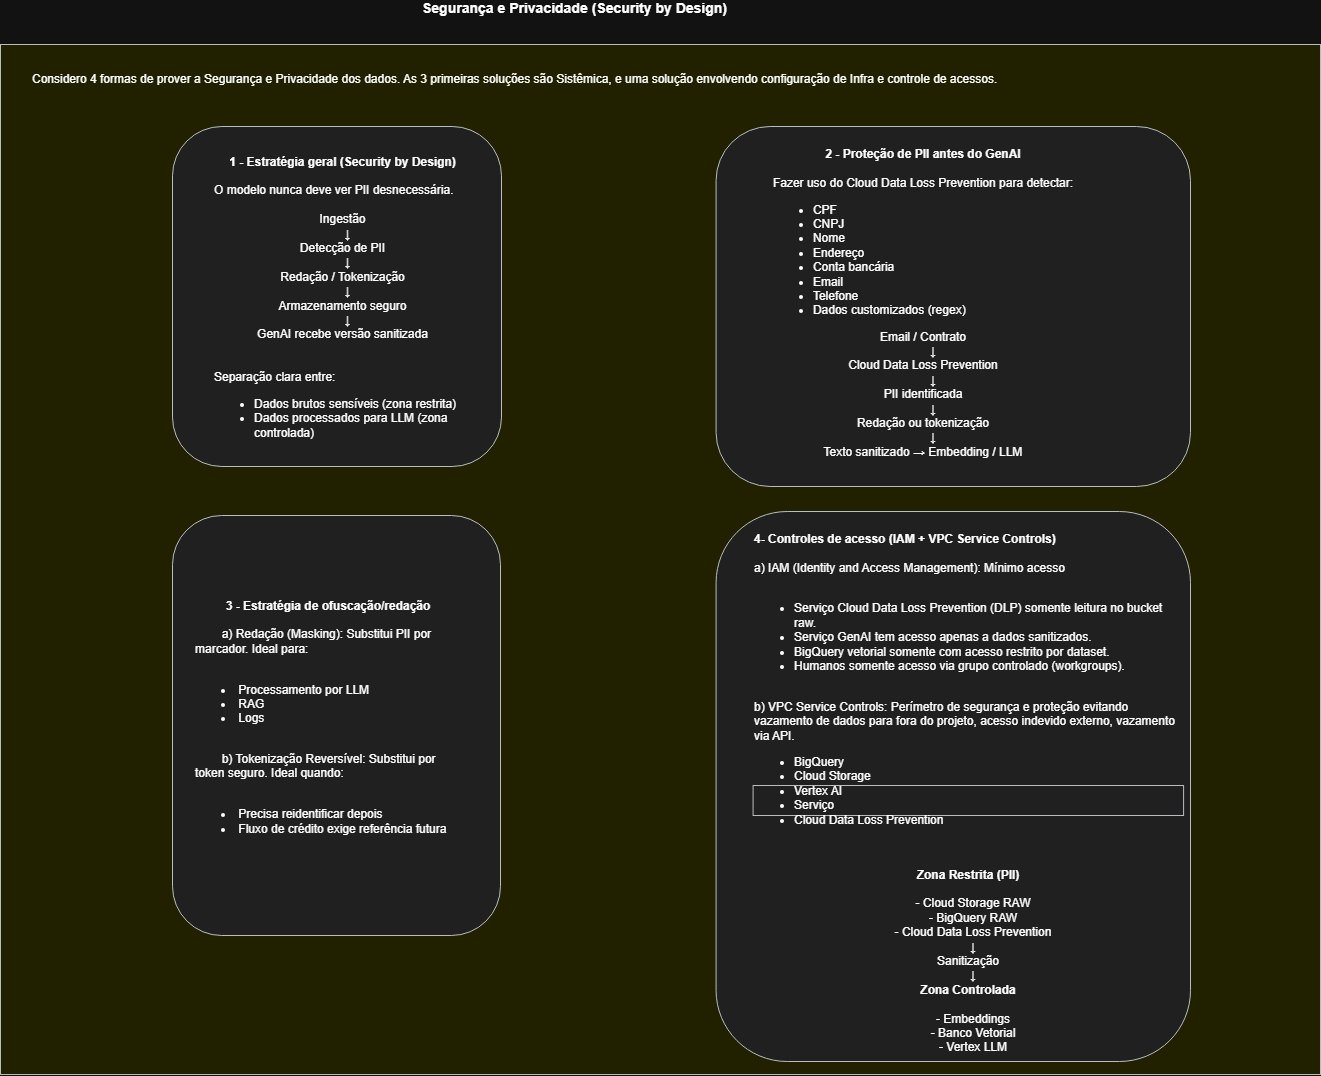

The diagram above was exported from draw.io. Its source (the exported page's mxGraphModel, read from the mxfile embedded in the PNG):
<mxGraphModel dx="1733" dy="-78" grid="1" gridSize="10" guides="1" tooltips="1" connect="1" arrows="1" fold="1" page="1" pageScale="1" pageWidth="827" pageHeight="1169" math="0" shadow="0">
  <root>
    <mxCell id="0" />
    <mxCell id="1" parent="0" />
    <mxCell id="qTf5klSm3T3D4fTxh35e-1" parent="1" style="rounded=0;whiteSpace=wrap;html=1;fillColor=#ffff88;strokeColor=#36393d;" value="" vertex="1">
      <mxGeometry height="1030" width="1320" x="80" y="1230" as="geometry" />
    </mxCell>
    <mxCell id="7uIm9pzK7ymgNPtDu2-A-227" parent="1" style="rounded=1;whiteSpace=wrap;html=1;fillColor=#eeeeee;strokeColor=#36393d;" value="" vertex="1">
      <mxGeometry height="550" width="474.41" x="795.59" y="1697" as="geometry" />
    </mxCell>
    <mxCell id="7uIm9pzK7ymgNPtDu2-A-226" parent="1" style="rounded=1;whiteSpace=wrap;html=1;fillColor=#eeeeee;strokeColor=#36393d;" value="" vertex="1">
      <mxGeometry height="420" width="328" x="252" y="1701" as="geometry" />
    </mxCell>
    <mxCell id="7uIm9pzK7ymgNPtDu2-A-225" parent="1" style="rounded=1;whiteSpace=wrap;html=1;fillColor=#eeeeee;strokeColor=#36393d;" value="" vertex="1">
      <mxGeometry height="360" width="474.41" x="795.59" y="1312" as="geometry" />
    </mxCell>
    <mxCell id="7uIm9pzK7ymgNPtDu2-A-224" parent="1" style="rounded=1;whiteSpace=wrap;html=1;fillColor=#eeeeee;strokeColor=#36393d;" value="" vertex="1">
      <mxGeometry height="340" width="329" x="252" y="1312" as="geometry" />
    </mxCell>
    <mxCell id="7uIm9pzK7ymgNPtDu2-A-118" parent="1" style="text;html=1;whiteSpace=wrap;strokeColor=none;fillColor=none;align=center;verticalAlign=middle;rounded=0;" value="&lt;font style=&quot;font-size: 14px;&quot;&gt;&lt;b&gt;Segurança e Privacidade (Security by Design)  &lt;/b&gt;&lt;/font&gt;&lt;div&gt;&lt;br&gt;&lt;/div&gt;" vertex="1">
      <mxGeometry height="30" width="371.32" x="468.68" y="1186" as="geometry" />
    </mxCell>
    <mxCell id="7uIm9pzK7ymgNPtDu2-A-120" parent="1" style="text;html=1;whiteSpace=wrap;strokeColor=none;fillColor=none;align=left;verticalAlign=middle;rounded=0;" value="&lt;div style=&quot;text-align: center;&quot;&gt;&lt;b&gt;1 - Estratégia geral (Security by Design)&lt;/b&gt;&lt;/div&gt;&lt;div style=&quot;&quot;&gt;&lt;br&gt;O modelo nunca deve ver PII desnecessária.&lt;/div&gt;&lt;div&gt;&lt;br&gt;&lt;/div&gt;&lt;div style=&quot;text-align: center;&quot;&gt;Ingestão&lt;/div&gt;&lt;div style=&quot;text-align: center;&quot;&gt;&amp;nbsp; &amp;nbsp;↓&lt;/div&gt;&lt;div style=&quot;text-align: center;&quot;&gt;Detecção de PII&lt;/div&gt;&lt;div style=&quot;text-align: center;&quot;&gt;&amp;nbsp; &amp;nbsp;↓&lt;/div&gt;&lt;div style=&quot;text-align: center;&quot;&gt;Redação / Tokenização&lt;/div&gt;&lt;div style=&quot;text-align: center;&quot;&gt;&amp;nbsp; &amp;nbsp;↓&lt;/div&gt;&lt;div style=&quot;text-align: center;&quot;&gt;Armazenamento seguro&lt;/div&gt;&lt;div style=&quot;text-align: center;&quot;&gt;&amp;nbsp; &amp;nbsp;↓&lt;/div&gt;&lt;div style=&quot;text-align: center;&quot;&gt;GenAI recebe versão sanitizada&lt;/div&gt;&lt;div style=&quot;text-align: center;&quot;&gt;&lt;br&gt;&lt;/div&gt;&lt;div&gt;&lt;br&gt;Separação clara entre:&lt;/div&gt;&lt;div&gt;&lt;ul&gt;&lt;li&gt;Dados brutos sensíveis (zona restrita)&lt;/li&gt;&lt;li&gt;&lt;span style=&quot;background-color: transparent; color: light-dark(rgb(0, 0, 0), rgb(255, 255, 255));&quot;&gt;Dados processados para LLM (zona controlada)&lt;/span&gt;&lt;/li&gt;&lt;/ul&gt;&lt;/div&gt;&lt;div&gt;&lt;br&gt;&lt;/div&gt;" vertex="1">
      <mxGeometry height="30" width="259" x="292" y="1481" as="geometry" />
    </mxCell>
    <mxCell id="7uIm9pzK7ymgNPtDu2-A-132" parent="1" style="text;html=1;whiteSpace=wrap;strokeColor=none;fillColor=none;align=center;verticalAlign=middle;rounded=0;" value="&lt;span style=&quot;background-color: transparent;&quot;&gt;&lt;b style=&quot;color: light-dark(rgb(0, 0, 0), rgb(255, 255, 255));&quot;&gt;2 - Proteção de PII antes do GenAI&lt;/b&gt;&lt;br&gt;&lt;div style=&quot;text-align: left;&quot;&gt;&lt;br&gt;&lt;/div&gt;&lt;div style=&quot;text-align: left;&quot;&gt;Fazer uso do Cloud Data Loss Prevention para detectar:&lt;/div&gt;&lt;div style=&quot;text-align: left;&quot;&gt;&lt;ul&gt;&lt;li&gt;CPF&lt;/li&gt;&lt;li&gt;CNPJ&lt;/li&gt;&lt;li&gt;Nome&lt;/li&gt;&lt;li&gt;Endereço&lt;/li&gt;&lt;li&gt;Conta bancária&lt;/li&gt;&lt;li&gt;Email&lt;/li&gt;&lt;li&gt;Telefone&lt;/li&gt;&lt;li&gt;Dados customizados (regex)&lt;/li&gt;&lt;/ul&gt;&lt;/div&gt;&lt;div style=&quot;&quot;&gt;&lt;div style=&quot;&quot;&gt;Email / Contrato&lt;/div&gt;&lt;div style=&quot;&quot;&gt;&amp;nbsp; &amp;nbsp; &amp;nbsp; ↓&lt;/div&gt;&lt;div style=&quot;&quot;&gt;Cloud Data Loss Prevention&lt;/div&gt;&lt;div style=&quot;&quot;&gt;&amp;nbsp; &amp;nbsp; &amp;nbsp; ↓&lt;/div&gt;&lt;div style=&quot;&quot;&gt;PII identificada&lt;/div&gt;&lt;div style=&quot;&quot;&gt;&amp;nbsp; &amp;nbsp; &amp;nbsp; ↓&lt;/div&gt;&lt;div style=&quot;&quot;&gt;Redação ou tokenização&lt;/div&gt;&lt;div style=&quot;&quot;&gt;&amp;nbsp; &amp;nbsp; &amp;nbsp; ↓&lt;/div&gt;&lt;div style=&quot;&quot;&gt;Texto sanitizado → Embedding / LLM&lt;/div&gt;&lt;div style=&quot;font-weight: bold;&quot;&gt;&lt;br&gt;&lt;/div&gt;&lt;/div&gt;&lt;/span&gt;" vertex="1">
      <mxGeometry height="30" width="316.41" x="844.59" y="1481" as="geometry" />
    </mxCell>
    <mxCell id="7uIm9pzK7ymgNPtDu2-A-221" parent="1" style="text;html=1;whiteSpace=wrap;strokeColor=none;fillColor=none;align=left;verticalAlign=middle;rounded=0;" value="&lt;div style=&quot;text-align: center;&quot;&gt;&lt;b&gt;3 - Estratégia de ofuscação/redação&lt;/b&gt;&lt;/div&gt;&lt;div style=&quot;&quot;&gt;&lt;div&gt;&lt;br&gt;&lt;span style=&quot;white-space: pre;&quot;&gt;&#09;&lt;/span&gt;a) Redação (Masking): Substitui PII por marcador. Ideal para:&lt;/div&gt;&lt;div&gt;&lt;br&gt;&lt;/div&gt;&lt;div&gt;&lt;ul&gt;&lt;li&gt;&amp;nbsp;Processamento por LLM&lt;/li&gt;&lt;li&gt;&amp;nbsp;RAG&lt;/li&gt;&lt;li&gt;&amp;nbsp;Logs&lt;/li&gt;&lt;/ul&gt;&lt;/div&gt;&lt;div&gt;&lt;br&gt;&lt;/div&gt;&lt;div&gt;&lt;span style=&quot;white-space: pre;&quot;&gt;&#09;&lt;/span&gt;b) Tokenização Reversível: Substitui por token seguro.&amp;nbsp;&lt;span style=&quot;background-color: transparent; color: light-dark(rgb(0, 0, 0), rgb(255, 255, 255));&quot;&gt;Ideal quando:&lt;/span&gt;&lt;/div&gt;&lt;div&gt;&lt;br&gt;&lt;/div&gt;&lt;div&gt;&lt;ul&gt;&lt;li&gt;&amp;nbsp;Precisa reidentificar depois&lt;/li&gt;&lt;li&gt;&amp;nbsp;Fluxo de crédito exige referência futura&lt;/li&gt;&lt;/ul&gt;&lt;/div&gt;&lt;div&gt;&lt;br&gt;&lt;/div&gt;&lt;/div&gt;" vertex="1">
      <mxGeometry height="30" width="268" x="273" y="1901" as="geometry" />
    </mxCell>
    <mxCell id="7uIm9pzK7ymgNPtDu2-A-222" parent="1" style="text;html=1;whiteSpace=wrap;strokeColor=#36393d;fillColor=#eeeeee;align=center;verticalAlign=middle;rounded=0;" value="&lt;span style=&quot;background-color: transparent;&quot;&gt;&lt;div style=&quot;&quot;&gt;&lt;div style=&quot;text-align: left;&quot;&gt;&lt;b&gt;4- Controles de acesso (IAM + VPC Service Controls)&lt;br&gt;&lt;/b&gt;&lt;span style=&quot;background-color: transparent;&quot;&gt;&lt;br&gt;a) IAM (Identity and Access Management): Mínimo acesso&lt;/span&gt;&lt;/div&gt;&lt;div style=&quot;text-align: left;&quot;&gt;&lt;br&gt;&lt;/div&gt;&lt;div style=&quot;text-align: left;&quot;&gt;&lt;ul&gt;&lt;li&gt;Serviço Cloud Data Loss Prevention (DLP) somente leitura no bucket raw.&lt;/li&gt;&lt;li&gt;Serviço GenAI tem acesso apenas a dados sanitizados.&lt;/li&gt;&lt;li&gt;BigQuery vetorial somente com acesso restrito por dataset.&lt;/li&gt;&lt;li&gt;Humanos somente acesso via grupo controlado (workgroups).&lt;/li&gt;&lt;/ul&gt;&lt;/div&gt;&lt;div style=&quot;text-align: left;&quot;&gt;&lt;br&gt;&lt;/div&gt;&lt;div style=&quot;text-align: left;&quot;&gt;b) VPC Service Controls: P&lt;span style=&quot;background-color: transparent; color: light-dark(rgb(0, 0, 0), rgb(255, 255, 255));&quot;&gt;erímetro de segurança e proteção&amp;nbsp;&lt;/span&gt;&lt;span style=&quot;background-color: transparent; color: light-dark(rgb(0, 0, 0), rgb(255, 255, 255));&quot;&gt;evitando vazamento de dados para fora do projeto, acesso indevido externo, vazamento via API.&lt;/span&gt;&lt;/div&gt;&lt;div style=&quot;text-align: left;&quot;&gt;&lt;ul&gt;&lt;li&gt;BigQuery&lt;/li&gt;&lt;li&gt;Cloud Storage&lt;/li&gt;&lt;li&gt;Vertex AI&lt;/li&gt;&lt;li&gt;Serviço&amp;nbsp;&lt;/li&gt;&lt;li&gt;Cloud Data Loss Prevention&lt;/li&gt;&lt;/ul&gt;&lt;/div&gt;&lt;div style=&quot;&quot;&gt;&lt;br&gt;&lt;/div&gt;&lt;div style=&quot;&quot;&gt;&lt;br&gt;&lt;/div&gt;&lt;div style=&quot;&quot;&gt;&lt;b&gt;Zona Restrita (PII)&lt;br&gt;&lt;br&gt;&lt;/b&gt;&lt;/div&gt;&lt;div style=&quot;&quot;&gt;&amp;nbsp; &amp;nbsp;- Cloud Storage RAW&lt;/div&gt;&lt;div style=&quot;&quot;&gt;&amp;nbsp; &amp;nbsp;- BigQuery RAW&lt;/div&gt;&lt;div style=&quot;&quot;&gt;&amp;nbsp; &amp;nbsp;- Cloud Data Loss Prevention&lt;/div&gt;&lt;div style=&quot;&quot;&gt;&amp;nbsp; &amp;nbsp;↓&lt;/div&gt;&lt;div style=&quot;&quot;&gt;Sanitização&lt;/div&gt;&lt;div style=&quot;&quot;&gt;&amp;nbsp; &amp;nbsp;↓&lt;/div&gt;&lt;div style=&quot;&quot;&gt;&lt;b&gt;Zona Controlada&lt;br&gt;&lt;br&gt;&lt;/b&gt;&lt;/div&gt;&lt;div style=&quot;&quot;&gt;&amp;nbsp; &amp;nbsp;- Embeddings&lt;/div&gt;&lt;div style=&quot;&quot;&gt;&amp;nbsp; &amp;nbsp;- Banco Vetorial&lt;/div&gt;&lt;div style=&quot;&quot;&gt;&amp;nbsp; &amp;nbsp;- Vertex LLM&lt;/div&gt;&lt;div style=&quot;&quot;&gt;&lt;br&gt;&lt;/div&gt;&lt;/div&gt;&lt;/span&gt;" vertex="1">
      <mxGeometry height="30" width="430.5" x="832.59" y="1971" as="geometry" />
    </mxCell>
    <mxCell id="43pMDgL1jTscsdjkaO80-1" parent="1" style="text;html=1;whiteSpace=wrap;strokeColor=none;fillColor=none;align=left;verticalAlign=middle;rounded=0;" value="Considero 4 formas de prover a Segurança e Privacidade dos dados. As 3 primeiras soluções são Sistêmica, e uma solução envolvendo configuração de Infra e controle de acessos." vertex="1">
      <mxGeometry height="30" width="1100" x="110" y="1250" as="geometry" />
    </mxCell>
  </root>
</mxGraphModel>